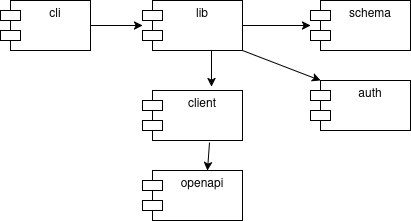

The diagram above was exported from draw.io. Its source (the exported page's mxGraphModel, read from the mxfile embedded in the PNG):
<mxGraphModel dx="1562" dy="868" grid="1" gridSize="10" guides="1" tooltips="1" connect="1" arrows="1" fold="1" page="0" pageScale="1" pageWidth="1100" pageHeight="850" math="0" shadow="0">
  <root>
    <mxCell id="0" />
    <mxCell id="1" parent="0" />
    <mxCell id="jYqSe9fkFDABjupAgFRl-16" style="edgeStyle=orthogonalEdgeStyle;rounded=0;orthogonalLoop=1;jettySize=auto;html=1;exitX=1;exitY=0.5;exitDx=0;exitDy=0;noEdgeStyle=1;" parent="1" source="Zu5i0GJCzPeL3qRtNbVu-2" target="Zu5i0GJCzPeL3qRtNbVu-5" edge="1">
      <mxGeometry relative="1" as="geometry" />
    </mxCell>
    <mxCell id="jYqSe9fkFDABjupAgFRl-18" style="edgeStyle=orthogonalEdgeStyle;rounded=0;orthogonalLoop=1;jettySize=auto;html=1;exitX=0.69;exitY=1;exitDx=0;exitDy=0;entryX=0.69;entryY=-0.08;entryDx=0;entryDy=0;noEdgeStyle=1;exitPerimeter=0;entryPerimeter=0;" parent="1" source="Zu5i0GJCzPeL3qRtNbVu-2" target="jYqSe9fkFDABjupAgFRl-6" edge="1">
      <mxGeometry relative="1" as="geometry" />
    </mxCell>
    <mxCell id="Zu5i0GJCzPeL3qRtNbVu-2" value="lib" style="shape=module;align=left;spacingLeft=20;align=center;verticalAlign=top;whiteSpace=wrap;html=1;" parent="1" vertex="1">
      <mxGeometry x="172" y="30" width="100" height="50" as="geometry" />
    </mxCell>
    <mxCell id="Zu5i0GJCzPeL3qRtNbVu-3" value="&lt;div&gt;openapi&lt;/div&gt;" style="shape=module;align=left;spacingLeft=20;align=center;verticalAlign=top;whiteSpace=wrap;html=1;" parent="1" vertex="1">
      <mxGeometry x="172" y="200" width="100" height="50" as="geometry" />
    </mxCell>
    <mxCell id="Zu5i0GJCzPeL3qRtNbVu-5" value="schema" style="shape=module;align=left;spacingLeft=20;align=center;verticalAlign=top;whiteSpace=wrap;html=1;" parent="1" vertex="1">
      <mxGeometry x="340" y="30" width="100" height="50" as="geometry" />
    </mxCell>
    <mxCell id="jYqSe9fkFDABjupAgFRl-14" style="edgeStyle=orthogonalEdgeStyle;rounded=0;orthogonalLoop=1;jettySize=auto;html=1;noEdgeStyle=1;" parent="1" source="jYqSe9fkFDABjupAgFRl-3" target="Zu5i0GJCzPeL3qRtNbVu-2" edge="1">
      <mxGeometry relative="1" as="geometry" />
    </mxCell>
    <mxCell id="jYqSe9fkFDABjupAgFRl-3" value="cli" style="shape=module;align=left;spacingLeft=20;align=center;verticalAlign=top;whiteSpace=wrap;html=1;" parent="1" vertex="1">
      <mxGeometry x="30" y="30" width="90" height="50" as="geometry" />
    </mxCell>
    <mxCell id="jYqSe9fkFDABjupAgFRl-6" value="client" style="shape=module;align=left;spacingLeft=20;align=center;verticalAlign=top;whiteSpace=wrap;html=1;" parent="1" vertex="1">
      <mxGeometry x="172" y="120" width="100" height="50" as="geometry" />
    </mxCell>
    <mxCell id="jYqSe9fkFDABjupAgFRl-13" style="edgeStyle=orthogonalEdgeStyle;rounded=0;orthogonalLoop=1;jettySize=auto;html=1;entryX=0.65;entryY=0;entryDx=0;entryDy=0;noEdgeStyle=1;entryPerimeter=0;exitX=0.67;exitY=1.04;exitDx=0;exitDy=0;exitPerimeter=0;" parent="1" source="jYqSe9fkFDABjupAgFRl-6" target="Zu5i0GJCzPeL3qRtNbVu-3" edge="1">
      <mxGeometry relative="1" as="geometry">
        <mxPoint x="230" y="190" as="sourcePoint" />
      </mxGeometry>
    </mxCell>
    <mxCell id="SiVfawcF8D0FryahPbkz-1" value="auth" style="shape=module;align=left;spacingLeft=20;align=center;verticalAlign=top;whiteSpace=wrap;html=1;" vertex="1" parent="1">
      <mxGeometry x="340" y="110" width="100" height="50" as="geometry" />
    </mxCell>
    <mxCell id="SiVfawcF8D0FryahPbkz-3" value="" style="endArrow=classic;html=1;rounded=0;exitX=1;exitY=1;exitDx=0;exitDy=0;entryX=0;entryY=0;entryDx=10;entryDy=0;entryPerimeter=0;" edge="1" parent="1" source="Zu5i0GJCzPeL3qRtNbVu-2" target="SiVfawcF8D0FryahPbkz-1">
      <mxGeometry width="50" height="50" relative="1" as="geometry">
        <mxPoint x="220" y="380" as="sourcePoint" />
        <mxPoint x="270" y="330" as="targetPoint" />
      </mxGeometry>
    </mxCell>
  </root>
</mxGraphModel>